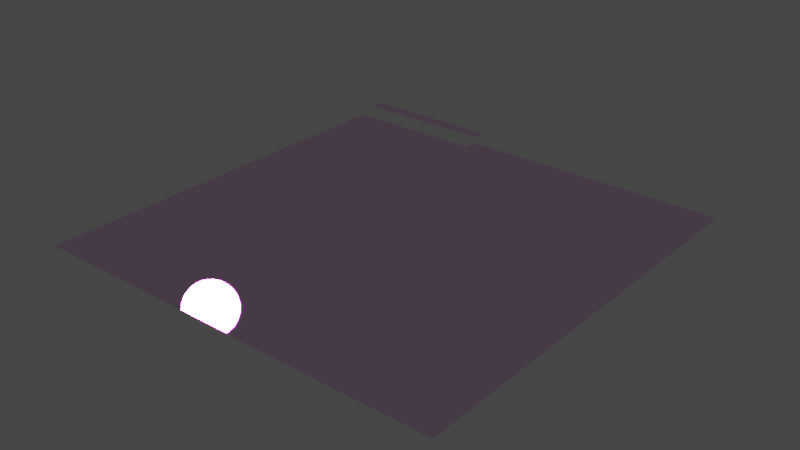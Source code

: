 # Source: Decals.blend  (saved by Blender 3.0.42; exported with 4.5.12 LTS)
import bpy
from mathutils import Matrix  # noqa: F401  (used for matrix-valued properties, if any)

bpy.ops.wm.read_factory_settings(use_empty=True)
scene = bpy.context.scene
scene.name = 'Decals'

# ---- collections
col_seut__decals = bpy.data.collections.new('SEUT (Decals)'); scene.collection.children.link(col_seut__decals)
col_main__decals = bpy.data.collections.new('Main (Decals)'); col_seut__decals.children.link(col_main__decals)
col_collision___main__decals = bpy.data.collections.new('Collision - Main (Decals)'); col_seut__decals.children.link(col_collision___main__decals)
col_bs1__decals = bpy.data.collections.new('BS1 (Decals)'); col_seut__decals.children.link(col_bs1__decals)
col_bs2__decals = bpy.data.collections.new('BS2 (Decals)'); col_seut__decals.children.link(col_bs2__decals)
col_bs3__decals = bpy.data.collections.new('BS3 (Decals)'); col_seut__decals.children.link(col_bs3__decals)
col_lod1__decals = bpy.data.collections.new('LOD1 (Decals)'); col_seut__decals.children.link(col_lod1__decals)
col_lod2__decals = bpy.data.collections.new('LOD2 (Decals)'); col_seut__decals.children.link(col_lod2__decals)
col_lod3__decals = bpy.data.collections.new('LOD3 (Decals)'); col_seut__decals.children.link(col_lod3__decals)
col_bs1_lod1__decals = bpy.data.collections.new('BS1_LOD1 (Decals)'); col_seut__decals.children.link(col_bs1_lod1__decals)

# ---- images (referenced by path relative to the original .blend; pixels are not part of the script)
import os
ASSET_DIR = os.environ.get("B2B_ASSET_DIR", "")  # directory of the original .blend (textures are referenced by path, not embedded)
HERE = os.path.dirname(os.path.abspath(__file__))  # packed textures are extracted next to this script under _unpacked/

def load_image(name, relpath, width, height, colorspace="sRGB"):
    """Load a texture the original file referenced (path relative to the .blend, or extracted next to this script)."""
    p = next((c for c in (os.path.join(HERE, relpath), os.path.join(ASSET_DIR, relpath)) if relpath and os.path.exists(c)), "")
    if p:
        img = bpy.data.images.load(p, check_existing=True)
        img.name = name
    else:  # same state as the original file: an image datablock whose file is absent (Cycles renders it pink)
        img = bpy.data.images.new(name, width, height)
        img.source = "FILE"
        img.filepath = "//" + (relpath or name)
    img.colorspace_settings.name = colorspace
    return img
img_decals_atlas_a_01_add_tif = load_image('Decals_Atlas_A_01_add.TIF', 'Decals_Atlas_A_01_add.TIF', 1024, 1024, 'sRGB')
img_decals_atlas_a_01_ng_tif = load_image('Decals_Atlas_A_01_ng.TIF', 'Decals_Atlas_A_01_ng.TIF', 1024, 1024, 'Non-Color')
img_decals_atlas_a_01_alphamask_tif = load_image('Decals_Atlas_A_01_alphamask.TIF', 'Decals_Atlas_A_01_alphamask.TIF', 1024, 1024, 'sRGB')
img_decals_atlas_a_01_cm_tif = load_image('Decals_Atlas_A_01_cm.TIF', 'Decals_Atlas_A_01_cm.TIF', 1024, 1024, 'sRGB')

# ---- materials (node trees are filled in below, after node groups)
mat_decals = bpy.data.materials.new('Decals')
mat_decals.use_transparency_overlap = False
mat_decals.show_transparent_back = False
mat_decals.use_backface_culling = True
mat_decals.use_transparent_shadow = False

# ---- node groups
ng_seut_node_group_001 = bpy.data.node_groups.new('SEUT Node Group.001', 'ShaderNodeTree')
_s = ng_seut_node_group_001.interface.new_socket(name='BSDF', in_out='OUTPUT', socket_type='NodeSocketShader')
_s = ng_seut_node_group_001.interface.new_socket(name='CM Color', in_out='INPUT', socket_type='NodeSocketColor')
_s.hide_value = True
_s = ng_seut_node_group_001.interface.new_socket(name='CM Alpha', in_out='INPUT', socket_type='NodeSocketColor')
_s.hide_value = True
_s = ng_seut_node_group_001.interface.new_socket(name='ADD Color', in_out='INPUT', socket_type='NodeSocketColor')
_s.hide_value = True
_s = ng_seut_node_group_001.interface.new_socket(name='ADD Alpha', in_out='INPUT', socket_type='NodeSocketColor')
_s.hide_value = True
_s = ng_seut_node_group_001.interface.new_socket(name='NG Color', in_out='INPUT', socket_type='NodeSocketColor')
_s.hide_value = True
_s = ng_seut_node_group_001.interface.new_socket(name='NG Alpha', in_out='INPUT', socket_type='NodeSocketColor')
_s.hide_value = True
_s = ng_seut_node_group_001.interface.new_socket(name='AM Color', in_out='INPUT', socket_type='NodeSocketColor')
_s.hide_value = True
_s = ng_seut_node_group_001.interface.new_socket(name='Paint Color', in_out='INPUT', socket_type='NodeSocketColor')
_s.hide_value = True
_s = ng_seut_node_group_001.interface.new_socket(name='Emission Strength', in_out='INPUT', socket_type='NodeSocketFloat')
_s.default_value = 100.0
_s.min_value = 0.0
_s.max_value = 1e+06
_s = ng_seut_node_group_001.interface.new_socket(name='TM Switch', in_out='INPUT', socket_type='NodeSocketFloat')
_s.min_value = 0.0
_s.max_value = 1.0
_s.hide_value = True
_s = ng_seut_node_group_001.interface.new_socket(name='Color Override', in_out='INPUT', socket_type='NodeSocketColor')
_s.default_value = (0.0, 0.0, 0.0, 0.0)
_s.hide_value = True
_s = ng_seut_node_group_001.interface.new_socket(name='Color Override Alpha', in_out='INPUT', socket_type='NodeSocketFloat')
_s.min_value = 0.0
_s.max_value = 1.0
_s.hide_value = True
_s = ng_seut_node_group_001.interface.new_socket(name='Color Overlay', in_out='INPUT', socket_type='NodeSocketColor')
_s.default_value = (0.0, 0.0, 0.0, 0.0)
_s.hide_value = True
_s = ng_seut_node_group_001.interface.new_socket(name='Color Overlay Alpha', in_out='INPUT', socket_type='NodeSocketFloat')
_s.min_value = 0.0
_s.max_value = 1.0
_s.hide_value = True
_N = ng_seut_node_group_001.nodes; _L = ng_seut_node_group_001.links
n0 = _N.new('ShaderNodeSeparateColor'); n0.name = 'Separate RGB'; n0.location = (-1238, 0)
n0.label = 'Separate RGB'
n1 = _N.new('ShaderNodeNormalMap'); n1.name = 'Normal Map'; n1.location = (-688, -600)
n1.label = 'Normal Map'
n2 = _N.new('ShaderNodeMath'); n2.name = 'Math'; n2.location = (-962, 0)
n2.label = 'ADD Switch'
n2.operation = 'CEIL'
n2.use_clamp = True
n2.inputs[1].default_value = 1.0
n2.inputs[2].default_value = 0.0
n3 = _N.new('ShaderNodeMix'); n3.name = 'Mix.002'; n3.location = (-962, -211)
n3.label = 'Add Paint'
n3.data_type = 'RGBA'
n3.blend_type = 'COLOR'
n4 = _N.new('ShaderNodeInvert'); n4.name = 'Invert'; n4.location = (-688, -231)
n4.label = 'Gloss to Roughness'
n5 = _N.new('ShaderNodeMix'); n5.name = 'Mix'; n5.location = (-688, 0)
n5.label = 'Add AO'
n5.data_type = 'RGBA'
n5.blend_type = 'MULTIPLY'
n5.clamp_result = True
n6 = _N.new('ShaderNodeInvert'); n6.name = 'Invert.001'; n6.location = (-640, 440)
n7 = _N.new('NodeGroupOutput'); n7.name = 'Group Output'; n7.location = (500, 0)
n7.label = 'Output'
n8 = _N.new('ShaderNodeMix'); n8.name = 'Mix.006'; n8.location = (-100, 440)
n8.label = 'Switch Color'
n8.data_type = 'RGBA'
n8.clamp_result = True
n9 = _N.new('ShaderNodeMix'); n9.name = 'Mix.003'; n9.location = (-460, 240)
n9.label = 'Color Override'
n9.data_type = 'RGBA'
n10 = _N.new('ShaderNodeMath'); n10.name = 'Math.002'; n10.location = (-460, 440)
n10.label = 'Restrict to Alpha'
n10.inputs[2].default_value = 0.0
n11 = _N.new('ShaderNodeMix'); n11.name = 'Mix.004'; n11.location = (-280, 440)
n11.label = 'Color Overlay'
n11.data_type = 'RGBA'
n11.blend_type = 'OVERLAY'
n12 = _N.new('ShaderNodeMix'); n12.name = 'Mix.005'; n12.location = (-280, 240)
n12.label = 'Switch Alpha'
n12.data_type = 'RGBA'
n12.clamp_result = True
n13 = _N.new('NodeGroupInput'); n13.name = 'Group Input'; n13.location = (-1512, 0)
n13.label = 'Input'
n14 = _N.new('ShaderNodeMath'); n14.name = 'Math.001'; n14.location = (-962, -442)
n14.label = 'Emission Switch'
n14.operation = 'GREATER_THAN'
n14.use_clamp = True
n14.inputs[1].default_value = 0.1
n14.inputs[2].default_value = 0.0
n15 = _N.new('ShaderNodeMix'); n15.name = 'Mix.001'; n15.location = (-688, -370)
n15.label = 'Emission Color'
n15.data_type = 'RGBA'
n16 = _N.new('ShaderNodeBsdfPrincipled'); n16.name = 'Principled BSDF'; n16.location = (140, 0)
n16.label = 'Principled BSDF'
n16.distribution = 'GGX'
n16.subsurface_method = 'BURLEY'
n16.inputs[3].default_value = 1.45
_L.new(n16.outputs[0], n7.inputs[0])
_L.new(n4.outputs[0], n16.inputs[2])
_L.new(n15.outputs[2], n16.inputs[27])
_L.new(n1.outputs[0], n16.inputs[5])
_L.new(n2.outputs[0], n5.inputs[0])
_L.new(n3.outputs[2], n5.inputs[6])
_L.new(n3.outputs[2], n15.inputs[7])
_L.new(n0.outputs[0], n5.inputs[7])
_L.new(n0.outputs[1], n14.inputs[0])
_L.new(n0.outputs[1], n15.inputs[6])
_L.new(n13.outputs[0], n3.inputs[6])
_L.new(n13.outputs[1], n16.inputs[1])
_L.new(n13.outputs[2], n0.inputs[0])
_L.new(n13.outputs[2], n2.inputs[0])
_L.new(n13.outputs[3], n3.inputs[0])
_L.new(n13.outputs[4], n1.inputs[1])
_L.new(n13.outputs[5], n4.inputs[1])
_L.new(n13.outputs[7], n3.inputs[7])
_L.new(n9.outputs[2], n11.inputs[6])
_L.new(n10.outputs[0], n11.inputs[0])
_L.new(n13.outputs[6], n6.inputs[1])
_L.new(n6.outputs[0], n10.inputs[1])
_L.new(n12.outputs[2], n16.inputs[4])
_L.new(n5.outputs[2], n8.inputs[6])
_L.new(n11.outputs[2], n8.inputs[7])
_L.new(n13.outputs[9], n8.inputs[0])
_L.new(n13.outputs[9], n12.inputs[0])
_L.new(n5.outputs[2], n9.inputs[6])
_L.new(n13.outputs[10], n9.inputs[7])
_L.new(n13.outputs[11], n9.inputs[0])
_L.new(n13.outputs[13], n10.inputs[0])
_L.new(n13.outputs[12], n11.inputs[7])
_L.new(n13.outputs[6], n12.inputs[6])
_L.new(n13.outputs[1], n12.inputs[7])
_L.new(n14.outputs[0], n15.inputs[0])
_L.new(n8.outputs[2], n16.inputs[0])
_L.new(n13.outputs[8], n16.inputs[28])
n7.is_active_output = True

# ---- material node trees
mat_decals.use_nodes = True; mat_decals.node_tree.nodes.clear()
_N = mat_decals.node_tree.nodes; _L = mat_decals.node_tree.links
n0 = _N.new('ShaderNodeOutputMaterial'); n0.name = 'Material Output.001'; n0.location = (250, 173)
n1 = _N.new('ShaderNodeTexImage'); n1.name = 'ADD'; n1.location = (-420, 120)
n1.label = 'ADD'
n1.image = img_decals_atlas_a_01_add_tif
n2 = _N.new('ShaderNodeTexImage'); n2.name = 'NG'; n2.location = (-420, -140)
n2.label = 'NG'
n2.image = img_decals_atlas_a_01_ng_tif
n3 = _N.new('ShaderNodeTexImage'); n3.name = 'ALPHAMASK'; n3.location = (-420, -400)
n3.label = 'ALPHAMASK'
n3.image = img_decals_atlas_a_01_alphamask_tif
n4 = _N.new('ShaderNodeGroup'); n4.name = 'SEUT_NODE_GROUP'; n4.location = (-25, 173)
n4.node_tree = ng_seut_node_group_001
n4.inputs[8].default_value = 5.0
n4.inputs[9].default_value = 0.0
n4.inputs[10].default_value = (0.5, 0.5, 0.5, 1.0)
n4.inputs[11].default_value = 0.0
n4.inputs[12].default_value = (0.5, 0.5, 0.5, 1.0)
n4.inputs[13].default_value = 0.0
n5 = _N.new('ShaderNodeRGB'); n5.name = 'Paint Color'; n5.location = (-320, -660)
n5.label = 'Paint Color'
n5.outputs[0].default_value = (0.5, 0.5, 0.5, 1.0)
n6 = _N.new('ShaderNodeTexImage'); n6.name = 'CM'; n6.location = (-420, 380)
n6.label = 'CM'
n6.image = img_decals_atlas_a_01_cm_tif
_L.new(n4.outputs[0], n0.inputs[0])
_L.new(n1.outputs[0], n4.inputs[2])
_L.new(n1.outputs[1], n4.inputs[3])
_L.new(n2.outputs[0], n4.inputs[4])
_L.new(n2.outputs[1], n4.inputs[5])
_L.new(n3.outputs[0], n4.inputs[6])
_L.new(n6.outputs[0], n4.inputs[0])
_L.new(n6.outputs[1], n4.inputs[1])
_L.new(n5.outputs[0], n4.inputs[7])
n0.is_active_output = True

# ---- world
world_world = bpy.data.worlds.new('World'); scene.world = world_world
world_world.use_nodes = True; world_world.node_tree.nodes.clear()
_N = world_world.node_tree.nodes; _L = world_world.node_tree.links
n0 = _N.new('ShaderNodeOutputWorld'); n0.name = 'World Output'; n0.location = (300, 300)
n1 = _N.new('ShaderNodeBackground'); n1.name = 'Background'; n1.location = (10, 300)
n1.inputs[0].default_value = (0.05088, 0.05088, 0.05088, 1.0)
_L.new(n1.outputs[0], n0.inputs[0])
n0.is_active_output = True
world_world.color = (0.05088, 0.05088, 0.05088)
world_world.use_sun_shadow = False
world_world.sun_shadow_jitter_overblur = 0.0

# ---- meshes
me_plane = bpy.data.meshes.new('Plane')
me_plane.from_pydata([(-1.0, -1.0, 0.0), (1.0, -1.0, 0.0), (1.0, 1.0, 0.0), (-1.0, 0.934, 0.0), (1.0, 0.934, 0.0), (-0.9376, 0.934, 0.0), (-0.8759, 0.934, 0.0), (-0.813, 0.934, 0.0), (-0.7502, 0.934, 0.0), (-0.6877, 0.934, 0.0), (-0.6227, 0.934, 0.0), (-0.5628, 0.934, 0.0), (-0.5037, 0.934, 0.0), (-0.4356, 0.934, 0.0), (-0.3767, 0.934, 0.0), (-0.3125, 0.934, 0.0), (-0.3125, 1.0, 0.0)], [], [(0, 1, 4, 15, 14, 13, 12, 11, 10, 9, 8, 7, 6, 5, 3), (16, 15, 4, 2)])
_uv = me_plane.uv_layers.new(name='UVMap')
_uv.uv.foreach_set('vector', [0.0, 0.0, 1.0, 0.0, 1.0, 0.967, 0.3438, 0.967, 0.3116, 0.967, 0.2822, 0.967, 0.2481, 0.967, 0.2186, 0.967, 0.1886, 0.967, 0.1562, 0.967, 0.1249, 0.967, 0.09348, 0.967, 0.06207, 0.967, 0.03119, 0.967, 0.0, 0.967, 0.3438, 1.0, 0.3438, 0.967, 1.0, 0.967, 1.0, 1.0])
me_plane.materials.append(mat_decals)
me_plane.use_remesh_fix_poles = True
me_plane.use_remesh_preserve_attributes = False
me_plane.update()
me_plane_001 = bpy.data.meshes.new('Plane.001')
me_plane_001.from_pydata([(-0.03119, 0.033, 0.0), (-0.03119, -0.033, 0.0), (0.03119, 0.033, 0.0), (0.03119, -0.033, 0.0)], [], [(1, 3, 2, 0)])
_uv = me_plane_001.uv_layers.new(name='UVMap')
_uv.uv.foreach_set('vector', [0.0, 0.967, 0.03119, 0.967, 0.03119, 1.0, 0.0, 1.0])
me_plane_001.materials.append(mat_decals)
me_plane_001.use_remesh_fix_poles = True
me_plane_001.use_remesh_preserve_attributes = False
me_plane_001.update()
me_plane_002 = bpy.data.meshes.new('Plane.002')
me_plane_002.from_pydata([(-0.03088, 0.033, 0.0), (-0.03088, -0.033, 0.0), (0.03088, -0.033, 0.0), (0.03088, 0.033, 0.0)], [], [(0, 1, 2, 3)])
_uv = me_plane_002.uv_layers.new(name='UVMap')
_uv.uv.foreach_set('vector', [0.03119, 1.0, 0.03119, 0.967, 0.06207, 0.967, 0.06207, 1.0])
me_plane_002.materials.append(mat_decals)
me_plane_002.use_remesh_fix_poles = True
me_plane_002.use_remesh_preserve_attributes = False
me_plane_002.update()
me_plane_003 = bpy.data.meshes.new('Plane.003')
me_plane_003.from_pydata([(-0.03141, -0.033, 0.0), (-0.03141, 0.033, 0.0), (0.03141, 0.033, 0.0), (0.03141, -0.033, 0.0)], [], [(1, 0, 3, 2)])
_uv = me_plane_003.uv_layers.new(name='UVMap')
_uv.uv.foreach_set('vector', [0.06207, 1.0, 0.06207, 0.967, 0.09348, 0.967, 0.09348, 1.0])
me_plane_003.materials.append(mat_decals)
me_plane_003.use_remesh_fix_poles = True
me_plane_003.use_remesh_preserve_attributes = False
me_plane_003.update()
me_plane_004 = bpy.data.meshes.new('Plane.004')
me_plane_004.from_pydata([(-0.03141, 0.033, 0.0), (-0.03141, -0.033, 0.0), (0.03141, -0.033, 0.0), (0.03141, 0.033, 0.0)], [], [(0, 1, 2, 3)])
_uv = me_plane_004.uv_layers.new(name='UVMap')
_uv.uv.foreach_set('vector', [0.09348, 1.0, 0.09348, 0.967, 0.1249, 0.967, 0.1249, 1.0])
me_plane_004.materials.append(mat_decals)
me_plane_004.use_remesh_fix_poles = True
me_plane_004.use_remesh_preserve_attributes = False
me_plane_004.update()
me_plane_005 = bpy.data.meshes.new('Plane.005')
me_plane_005.from_pydata([(-0.03128, -0.033, 0.0), (-0.03128, 0.033, 0.0), (0.03128, 0.033, 0.0), (0.03128, -0.033, 0.0)], [], [(1, 0, 3, 2)])
_uv = me_plane_005.uv_layers.new(name='UVMap')
_uv.uv.foreach_set('vector', [0.1249, 1.0, 0.1249, 0.967, 0.1562, 0.967, 0.1562, 1.0])
me_plane_005.materials.append(mat_decals)
me_plane_005.use_remesh_fix_poles = True
me_plane_005.use_remesh_preserve_attributes = False
me_plane_005.update()
me_plane_006 = bpy.data.meshes.new('Plane.006')
me_plane_006.from_pydata([(-0.03248, 0.033, 0.0), (-0.03248, -0.033, 0.0), (0.03248, 0.033, 0.0), (0.03248, -0.033, 0.0)], [], [(0, 1, 3, 2)])
_uv = me_plane_006.uv_layers.new(name='UVMap')
_uv.uv.foreach_set('vector', [0.1562, 1.0, 0.1562, 0.967, 0.1886, 0.967, 0.1886, 1.0])
me_plane_006.materials.append(mat_decals)
me_plane_006.use_remesh_fix_poles = True
me_plane_006.use_remesh_preserve_attributes = False
me_plane_006.update()
me_plane_007 = bpy.data.meshes.new('Plane.007')
me_plane_007.from_pydata([(-0.02995, 0.033, 0.0), (-0.02995, -0.033, 0.0), (0.02995, 0.033, 0.0), (0.02995, -0.033, 0.0)], [], [(0, 1, 3, 2)])
_uv = me_plane_007.uv_layers.new(name='UVMap')
_uv.uv.foreach_set('vector', [0.1886, 1.0, 0.1886, 0.967, 0.2186, 0.967, 0.2186, 1.0])
me_plane_007.materials.append(mat_decals)
me_plane_007.use_remesh_fix_poles = True
me_plane_007.use_remesh_preserve_attributes = False
me_plane_007.update()
me_plane_008 = bpy.data.meshes.new('Plane.008')
me_plane_008.from_pydata([(-0.02955, 0.033, 0.0), (-0.02955, -0.033, 0.0), (0.02955, 0.033, 0.0), (0.02955, -0.033, 0.0)], [], [(0, 1, 3, 2)])
_uv = me_plane_008.uv_layers.new(name='UVMap')
_uv.uv.foreach_set('vector', [0.2186, 1.0, 0.2186, 0.967, 0.2481, 0.967, 0.2481, 1.0])
me_plane_008.materials.append(mat_decals)
me_plane_008.use_remesh_fix_poles = True
me_plane_008.use_remesh_preserve_attributes = False
me_plane_008.update()
me_plane_009 = bpy.data.meshes.new('Plane.009')
me_plane_009.from_pydata([(-0.03407, 0.033, 0.0), (-0.03407, -0.033, 0.0), (0.03407, -0.033, 0.0), (0.03407, 0.033, 0.0)], [], [(0, 1, 2, 3)])
_uv = me_plane_009.uv_layers.new(name='UVMap')
_uv.uv.foreach_set('vector', [0.2481, 1.0, 0.2481, 0.967, 0.2822, 0.967, 0.2822, 1.0])
me_plane_009.materials.append(mat_decals)
me_plane_009.use_remesh_fix_poles = True
me_plane_009.use_remesh_preserve_attributes = False
me_plane_009.update()
me_plane_010 = bpy.data.meshes.new('Plane.010')
me_plane_010.from_pydata([(-0.02941, -0.033, 0.0), (-0.02941, 0.033, 0.0), (0.02941, 0.033, 0.0), (0.02941, -0.033, 0.0)], [], [(1, 0, 3, 2)])
_uv = me_plane_010.uv_layers.new(name='UVMap')
_uv.uv.foreach_set('vector', [0.2822, 1.0, 0.2822, 0.967, 0.3116, 0.967, 0.3116, 1.0])
me_plane_010.materials.append(mat_decals)
me_plane_010.use_remesh_fix_poles = True
me_plane_010.use_remesh_preserve_attributes = False
me_plane_010.update()
me_plane_011 = bpy.data.meshes.new('Plane.011')
me_plane_011.from_pydata([(-0.03213, 0.033, 0.0), (-0.03213, -0.033, 0.0), (0.03213, -0.033, 0.0), (0.03213, 0.033, 0.0)], [], [(0, 1, 2, 3)])
_uv = me_plane_011.uv_layers.new(name='UVMap')
_uv.uv.foreach_set('vector', [0.3116, 1.0, 0.3116, 0.967, 0.3438, 0.967, 0.3438, 1.0])
me_plane_011.materials.append(mat_decals)
me_plane_011.use_remesh_fix_poles = True
me_plane_011.use_remesh_preserve_attributes = False
me_plane_011.update()

# ---- objects
ob_plane = bpy.data.objects.new('Plane', me_plane)
ob_bolt_001 = bpy.data.objects.new('bolt.001', me_plane_001)
ob_bolt_002 = bpy.data.objects.new('bolt.002', me_plane_002)
ob_bolt_003 = bpy.data.objects.new('bolt.003', me_plane_003)
ob_bolt_004 = bpy.data.objects.new('bolt.004', me_plane_004)
ob_bolt_005 = bpy.data.objects.new('bolt.005', me_plane_005)
ob_bolt_006 = bpy.data.objects.new('bolt.006', me_plane_006)
ob_bolt_007 = bpy.data.objects.new('bolt.007', me_plane_007)
ob_bolt_008 = bpy.data.objects.new('bolt.008', me_plane_008)
ob_bolt_009 = bpy.data.objects.new('bolt.009', me_plane_009)
ob_bolt_010 = bpy.data.objects.new('bolt.010', me_plane_010)
ob_bolt = bpy.data.objects.new('bolt', me_plane_011)

# ---- transforms, parenting, visibility, modifiers, constraints
ob_plane.location = (0.0, 0.0, 0.0)
ob_bolt_001.location = (-1.009, 1.097, 0.0)
ob_bolt_002.location = (-0.9467, 1.097, 0.0)
ob_bolt_003.location = (-0.8844, 1.097, 0.0)
ob_bolt_004.location = (-0.8216, 1.097, 0.0)
ob_bolt_005.location = (-0.7589, 1.097, 0.0)
ob_bolt_006.location = (-0.6952, 1.097, 0.0)
ob_bolt_007.location = (-0.6328, 1.097, 0.0)
ob_bolt_008.location = (-0.5733, 1.097, 0.0)
ob_bolt_009.location = (-0.5096, 1.097, 0.0)
ob_bolt_010.location = (-0.4462, 1.097, 0.0)
ob_bolt.location = (-0.3846, 1.097, 0.0)

# ---- collection membership
col_main__decals.objects.link(ob_plane)
col_main__decals.objects.link(ob_bolt_001)
col_main__decals.objects.link(ob_bolt_002)
col_main__decals.objects.link(ob_bolt_003)
col_main__decals.objects.link(ob_bolt_004)
col_main__decals.objects.link(ob_bolt_005)
col_main__decals.objects.link(ob_bolt_006)
col_main__decals.objects.link(ob_bolt_007)
col_main__decals.objects.link(ob_bolt_008)
col_main__decals.objects.link(ob_bolt_009)
col_main__decals.objects.link(ob_bolt_010)
col_main__decals.objects.link(ob_bolt)

# ---- scene / render settings (as saved in the file)
scene.frame_start = 1; scene.frame_end = 250; scene.frame_set(1)
scene.render.engine = 'BLENDER_EEVEE_NEXT'
scene.cycles.sampling_pattern = 'TABULATED_SOBOL'
scene.cycles.use_light_tree = False
scene.view_settings.view_transform = 'Filmic'
bpy.context.view_layer.update()

# ---- added for rendering (the .blend has no active camera and no usable light): camera, sun
cam_auto = bpy.data.cameras.new('AutoCamera')
cam_auto.lens = 50.0
cam_auto.sensor_width = 36.0
cam_auto.clip_end = 1000.0
ob_auto_camera = bpy.data.objects.new('AutoCamera', cam_auto)
scene.collection.objects.link(ob_auto_camera)
ob_auto_camera.location = (2.70879, -3.20954, 2.18303)
ob_auto_camera.rotation_euler = (1.09748, -7.21219e-08, 0.694738)
scene.camera = ob_auto_camera
light_auto_sun = bpy.data.lights.new('AutoSun', 'SUN')
light_auto_sun.energy = 3.0
light_auto_sun.angle = 0.0523599
ob_auto_sun = bpy.data.objects.new('AutoSun', light_auto_sun)
scene.collection.objects.link(ob_auto_sun)
ob_auto_sun.rotation_euler = (0.872665, 0.174533, 0.523599)
bpy.context.view_layer.update()
